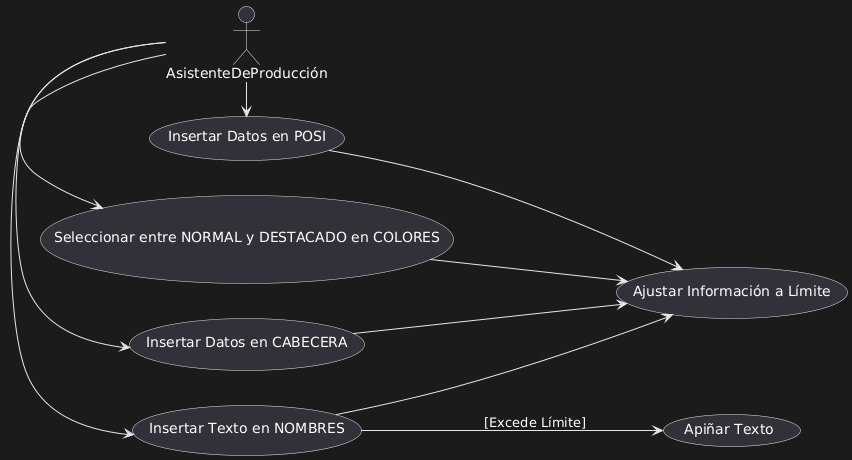

The diagram above was rendered by PlantUML. Its source (embedded in the PNG):
@startuml
left to right direction
actor AsistenteDeProducción as ADP

ADP -right-> (Insertar Datos en POSI)
ADP -right-> (Insertar Texto en NOMBRES)
ADP -right-> (Insertar Datos en CABECERA)
ADP -right-> (Seleccionar entre NORMAL y DESTACADO en COLORES)

(Insertar Datos en POSI) -down-> (Ajustar Información a Límite)
(Insertar Texto en NOMBRES) -down-> (Ajustar Información a Límite)
(Insertar Datos en CABECERA) -down-> (Ajustar Información a Límite)
(Seleccionar entre NORMAL y DESTACADO en COLORES) -down-> (Ajustar Información a Límite)
(Insertar Texto en NOMBRES) --> (Apiñar Texto) : [Excede Límite]
@enduml